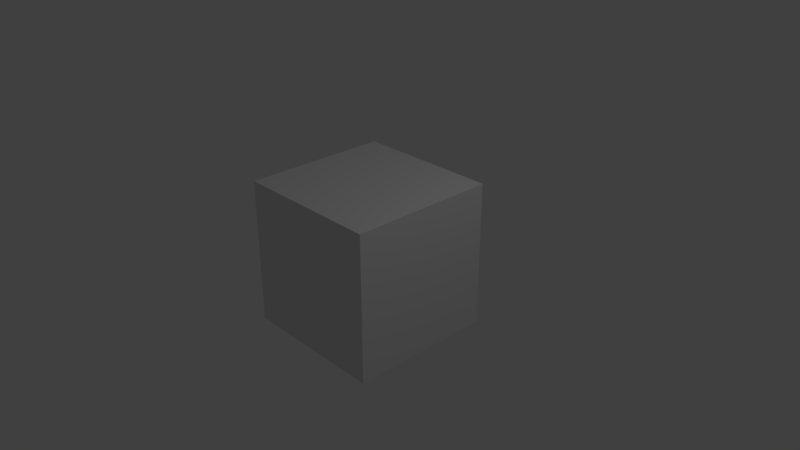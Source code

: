 # Source: rock2.blend  (saved by Blender 2.78.0; exported with 4.5.12 LTS)
import bpy
from mathutils import Matrix  # noqa: F401  (used for matrix-valued properties, if any)

bpy.ops.wm.read_factory_settings(use_empty=True)
scene = bpy.context.scene
scene.name = 'Scene'

# ---- collections
col_collection_1 = bpy.data.collections.new('Collection 1'); scene.collection.children.link(col_collection_1)

# ---- materials (node trees are filled in below, after node groups)
mat_material = bpy.data.materials.new('Material')
mat_material.alpha_threshold = 0.0
mat_material.use_transparent_shadow = False
mat_material.roughness = 0.5
mat_material.line_color = (0.0, 0.0, 0.0, 1.0)

# ---- material node trees

# ---- world
world_world = bpy.data.worlds.new('World'); scene.world = world_world
world_world.color = (0.05088, 0.05088, 0.05088)
world_world.use_sun_shadow = False
world_world.sun_shadow_jitter_overblur = 0.0
world_world.cycles.sampling_method = 'MANUAL'

# ---- cameras
cam_camera = bpy.data.cameras.new('Camera')
cam_camera.clip_end = 100.0
cam_camera.lens = 35.0
cam_camera.sensor_width = 32.0
cam_camera.sensor_height = 18.0
cam_camera.ortho_scale = 7.314
cam_camera.dof.focus_distance = 0.0
cam_camera.dof.aperture_fstop = 128.0

# ---- lights
light_lamp = bpy.data.lights.new('Lamp', 'POINT')
light_lamp.transmission_factor = 0.0
light_lamp.cutoff_distance = 30.0
light_lamp.energy = 100.0
light_lamp.shadow_buffer_clip_start = 1.001
light_lamp.shadow_soft_size = 0.1
light_lamp.shadow_maximum_resolution = 0.006
light_lamp.use_absolute_resolution = True

# ---- meshes
me_cube = bpy.data.meshes.new('Cube')
me_cube.from_pydata([(1.0, 1.0, -1.0), (1.0, -1.0, -1.0), (-1.0, -1.0, -1.0), (-1.0, 1.0, -1.0), (1.0, 1.0, 1.0), (1.0, -1.0, 1.0), (-1.0, -1.0, 1.0), (-1.0, 1.0, 1.0)], [], [(0, 1, 2, 3), (4, 7, 6, 5), (0, 4, 5, 1), (1, 5, 6, 2), (2, 6, 7, 3), (4, 0, 3, 7)])
me_cube.materials.append(mat_material)
me_cube.use_remesh_preserve_volume = False
me_cube.use_remesh_preserve_attributes = False
me_cube.use_mirror_vertex_groups = False
me_cube.update()

# ---- objects
ob_cube = bpy.data.objects.new('Cube', me_cube)
ob_lamp = bpy.data.objects.new('Lamp', light_lamp)
ob_camera = bpy.data.objects.new('Camera', cam_camera)

# ---- transforms, parenting, visibility, modifiers, constraints
ob_cube.location = (0.0, 0.0, 0.0)
ob_cube.lock_rotations_4d = False
ob_cube.empty_display_type = 'ARROWS'
ob_cube.lineart.crease_threshold = 0.0
ob_lamp.location = (4.076, 1.005, 5.904)
ob_lamp.rotation_euler = (0.6503, 0.05522, 1.866)
ob_lamp.lock_rotations_4d = False
ob_lamp.empty_display_type = 'ARROWS'
ob_lamp.color = (0.0, 0.0, 0.0, 0.0)
ob_lamp.lineart.crease_threshold = 0.0
ob_camera.location = (7.481, -6.508, 5.344)
ob_camera.rotation_euler = (1.109, 0.0, 0.8149)
ob_camera.lock_rotations_4d = False
ob_camera.empty_display_type = 'ARROWS'
ob_camera.color = (0.0, 0.0, 0.0, 0.0)
ob_camera.display_type = 'WIRE'
ob_camera.lineart.crease_threshold = 0.0

# ---- collection membership
col_collection_1.objects.link(ob_cube)
col_collection_1.objects.link(ob_lamp)
col_collection_1.objects.link(ob_camera)

# ---- scene / render settings (as saved in the file)
scene.camera = ob_camera
scene.frame_start = 1; scene.frame_end = 250; scene.frame_set(1)
scene.render.engine = 'BLENDER_EEVEE_NEXT'
scene.render.resolution_percentage = 50
scene.render.dither_intensity = 0.0
scene.cycles.use_denoising = False
scene.cycles.samples = 128
scene.cycles.sampling_pattern = 'TABULATED_SOBOL'
scene.cycles.light_sampling_threshold = 0.0
scene.cycles.use_adaptive_sampling = False
scene.cycles.use_light_tree = False
scene.cycles.blur_glossy = 0.0
scene.cycles.sample_clamp_indirect = 0.0
scene.view_settings.view_transform = 'Standard'
bpy.context.view_layer.update()
